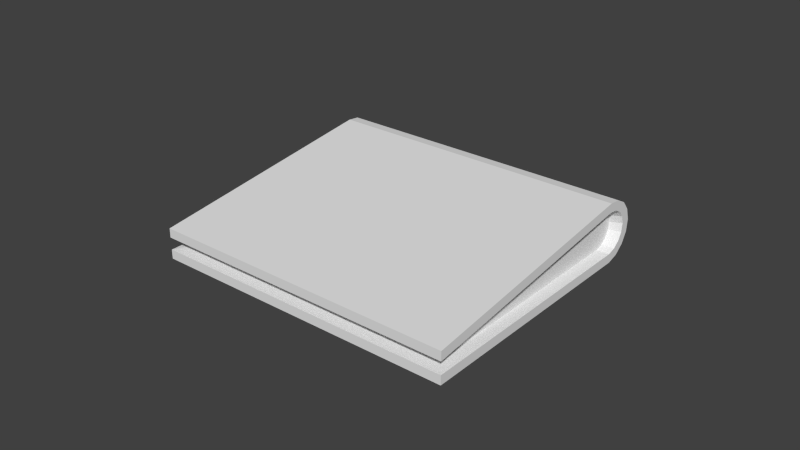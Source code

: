 # Source: misc.blend  (saved by Blender 2.68.0; exported with 4.5.12 LTS)
import bpy
from mathutils import Matrix  # noqa: F401  (used for matrix-valued properties, if any)

bpy.ops.wm.read_factory_settings(use_empty=True)
scene = bpy.context.scene
scene.name = 'Scene'

# ---- collections
col_collection_1 = bpy.data.collections.new('Collection 1'); scene.collection.children.link(col_collection_1)

# ---- world
world_world = bpy.data.worlds.new('World'); scene.world = world_world
world_world.color = (0.05088, 0.05088, 0.05088)
world_world.use_sun_shadow = False
world_world.sun_shadow_jitter_overblur = 0.0
world_world.cycles.sampling_method = 'MANUAL'
world_world.cycles.sample_map_resolution = 256

# ---- meshes
me_plane = bpy.data.meshes.new('Plane')
me_plane.from_pydata([(0.05, 1.863e-09, 0.04), (-0.05, 1.863e-09, 0.04), (0.05, 0.01083, -0.04909), (0.05, 0.006955, -0.04867), (0.05, 0.003534, -0.04679), (0.05, 0.001092, -0.04375), (0.05, -9.306e-08, -0.04), (-0.05, 0.0195, -0.04214), (-0.05, 0.01992, -0.03826), (-0.05, -9.306e-08, -0.04), (-0.05, 0.001092, -0.04375), (-0.05, 0.003534, -0.04679), (-0.05, 0.006955, -0.04867), (-0.05, 0.01083, -0.04909), (0.05, 0.01992, -0.03826), (0.05, 0.0195, -0.04214), (0.05, 0.01762, -0.04556), (0.05, 0.01458, -0.048), (-0.05, 0.01762, -0.04556), (-0.05, 0.01458, -0.048), (0.05, 0.01, 0.04), (-0.05, 0.01, 0.04), (0.05, 0.003, 0.04), (-0.05, 0.003, 0.04), (0.05, 0.007875, -0.04575), (0.05, 0.01057, -0.04605), (0.05, 0.0055, -0.04445), (0.05, 0.003805, -0.04234), (0.05, 0.003, -0.03957), (-0.05, 0.01057, -0.04605), (-0.05, 0.01317, -0.04529), (-0.05, 0.01528, -0.04359), (-0.05, 0.01658, -0.04122), (-0.05, 0.0169, -0.03829), (-0.05, 0.003, -0.03957), (-0.05, 0.003805, -0.04234), (-0.05, 0.0055, -0.04445), (-0.05, 0.007875, -0.04575), (0.05, 0.01658, -0.04122), (0.05, 0.0169, -0.03829), (0.05, 0.01528, -0.04359), (0.05, 0.01317, -0.04529), (0.05, 0.006994, 0.04), (-0.05, 0.006994, 0.04), (0.04632, 0.003467, 0.035), (-0.04632, 0.003467, 0.035), (0.04632, 0.007982, -0.04443), (0.04632, 0.01048, -0.04471), (0.04632, 0.005783, -0.04323), (0.04632, 0.004212, -0.04127), (0.04632, 0.003467, -0.03871), (-0.04632, 0.01048, -0.04471), (-0.04632, 0.01288, -0.044), (-0.04632, 0.01484, -0.04243), (-0.04632, 0.01605, -0.04023), (-0.04632, 0.01635, -0.03752), (-0.04632, 0.003467, -0.03871), (-0.04632, 0.004212, -0.04127), (-0.04632, 0.005783, -0.04323), (-0.04632, 0.007982, -0.04443), (0.04632, 0.01605, -0.04023), (0.04632, 0.01635, -0.03752), (0.04632, 0.01484, -0.04243), (0.04632, 0.01288, -0.044), (0.04632, 0.007166, 0.035), (-0.04632, 0.007166, 0.035)], [], [(15, 16, 18, 7), (5, 6, 9, 10), (17, 2, 13, 19), (2, 3, 12, 13), (14, 15, 7, 8), (4, 5, 10, 11), (16, 17, 19, 18), (3, 4, 11, 12), (9, 6, 0, 1), (8, 21, 20, 14), (26, 24, 46, 48), (30, 29, 51, 52), (33, 32, 54, 55), (22, 23, 1, 0), (25, 24, 3, 2), (24, 26, 4, 3), (26, 27, 5, 4), (27, 28, 6, 5), (29, 30, 19, 13), (30, 31, 18, 19), (31, 32, 7, 18), (32, 33, 8, 7), (34, 35, 10, 9), (35, 36, 11, 10), (36, 37, 12, 11), (37, 29, 13, 12), (39, 38, 15, 14), (38, 40, 16, 15), (40, 41, 17, 16), (41, 25, 2, 17), (43, 42, 20, 21), (28, 22, 0, 6), (23, 34, 9, 1), (42, 39, 14, 20), (33, 43, 21, 8), (44, 64, 65, 45), (48, 46, 47, 63, 62, 60, 61, 64, 44, 50, 49), (51, 59, 58, 57, 56, 45, 65, 55, 54, 53, 52), (34, 23, 45, 56), (25, 41, 63, 47), (38, 39, 61, 60), (36, 35, 57, 58), (32, 31, 53, 54), (28, 27, 49, 50), (24, 25, 47, 46), (43, 33, 55, 65), (22, 28, 50, 44), (41, 40, 62, 63), (29, 37, 59, 51), (35, 34, 56, 57), (31, 30, 52, 53), (27, 26, 48, 49), (23, 22, 44, 45), (39, 42, 64, 61), (42, 43, 65, 64), (40, 38, 60, 62), (37, 36, 58, 59)])
_uv = me_plane.uv_layers.new(name='UVMap')
_uv.uv.foreach_set('vector', [0.7739, 4.744e-05, 0.7893, 0.0, 0.7908, 0.4579, 0.7753, 0.458, 0.3823, 0.4591, 0.3655, 0.4591, 0.3669, 0.001121, 0.3837, 0.001173, 0.9287, 0.9171, 0.9122, 0.9172, 0.9108, 0.4592, 0.9273, 0.4592, 0.9122, 0.9172, 0.8943, 0.9172, 0.8929, 0.4593, 0.9108, 0.4592, 0.7562, 0.0001017, 0.7739, 4.744e-05, 0.7753, 0.458, 0.7576, 0.458, 0.3954, 0.4591, 0.3823, 0.4591, 0.3837, 0.001173, 0.3968, 0.001213, 0.9413, 0.9171, 0.9287, 0.9171, 0.9273, 0.4592, 0.9399, 0.4591, 0.8943, 0.9172, 0.8778, 0.9173, 0.8764, 0.4593, 0.8929, 0.4593, 0.3669, 0.001121, 0.3655, 0.4591, 0.0, 0.4579, 0.001405, 0.0, 0.7576, 0.458, 0.3982, 0.4591, 0.3968, 0.001204, 0.7562, 0.0001017, 0.8079, 0.04492, 0.8079, 0.03434, 0.8247, 0.03351, 0.8248, 0.0433, 0.7908, 0.03488, 0.7908, 0.02282, 0.8077, 0.02275, 0.8077, 0.03393, 0.356, 0.4602, 0.3695, 0.4603, 0.3651, 0.4771, 0.3526, 0.4771, 0.9609, 0.9171, 0.9595, 0.4592, 0.9733, 0.4591, 0.9747, 0.9171, 0.8334, 0.4731, 0.8211, 0.4745, 0.8169, 0.4611, 0.8346, 0.4591, 0.8211, 0.4745, 0.8103, 0.4805, 0.8012, 0.4698, 0.8169, 0.4611, 0.8103, 0.4805, 0.8025, 0.4902, 0.7901, 0.4837, 0.8012, 0.4698, 0.8025, 0.4902, 0.7989, 0.5028, 0.7851, 0.5009, 0.7901, 0.4837, 0.8337, 0.06496, 0.8218, 0.06839, 0.8154, 0.05595, 0.8325, 0.051, 0.8218, 0.06839, 0.8121, 0.07612, 0.8014, 0.06709, 0.8154, 0.05595, 0.8121, 0.07612, 0.8061, 0.08698, 0.7928, 0.08273, 0.8014, 0.06709, 0.8061, 0.08698, 0.8046, 0.1004, 0.7908, 0.1005, 0.7928, 0.08273, 0.8683, 0.0947, 0.8646, 0.08204, 0.8771, 0.07561, 0.882, 0.09278, 0.8646, 0.08204, 0.8569, 0.07234, 0.8659, 0.06164, 0.8771, 0.07561, 0.8569, 0.07234, 0.846, 0.06634, 0.8503, 0.053, 0.8659, 0.06164, 0.846, 0.06634, 0.8337, 0.06496, 0.8325, 0.051, 0.8503, 0.053, 0.8626, 0.5085, 0.861, 0.4951, 0.8744, 0.4909, 0.8764, 0.5086, 0.861, 0.4951, 0.855, 0.4843, 0.8657, 0.4752, 0.8744, 0.4909, 0.855, 0.4843, 0.8453, 0.4765, 0.8518, 0.4641, 0.8657, 0.4752, 0.8453, 0.4765, 0.8334, 0.4731, 0.8346, 0.4591, 0.8518, 0.4641, 0.3954, 0.4591, 0.3968, 0.9171, 0.3831, 0.9171, 0.3817, 0.4592, 0.7989, 0.5028, 0.8, 0.8672, 0.7863, 0.8673, 0.7851, 0.5009, 0.8672, 0.4591, 0.8683, 0.0947, 0.882, 0.09278, 0.8809, 0.4591, 0.8183, 0.8672, 0.8626, 0.5085, 0.8764, 0.5086, 0.832, 0.8671, 0.8046, 0.1004, 0.8489, 0.459, 0.8351, 0.459, 0.7908, 0.1005, 0.9595, 0.8833, 0.9426, 0.8834, 0.9413, 0.4592, 0.9582, 0.4591, 0.8926, 0.1009, 0.9026, 0.09533, 0.914, 0.09405, 0.9251, 0.09723, 0.9341, 0.1044, 0.9396, 0.1144, 0.941, 0.1269, 0.9, 0.4591, 0.8831, 0.4591, 0.882, 0.1216, 0.8854, 0.1099, 0.968, 0.09405, 0.9794, 0.09533, 0.9895, 0.1009, 0.9966, 0.1099, 1.0, 0.1216, 0.999, 0.4591, 0.982, 0.4591, 0.941, 0.1269, 0.9424, 0.1144, 0.948, 0.1044, 0.9569, 0.09723, 0.7625, 0.9171, 0.3982, 0.9183, 0.4211, 0.9013, 0.7586, 0.9003, 0.8078, 0.0221, 0.8078, 0.01004, 0.8247, 0.01099, 0.8247, 0.02216, 0.3681, 0.9182, 0.3546, 0.9182, 0.3513, 0.9013, 0.3638, 0.9013, 0.7851, 0.9171, 0.7753, 0.9171, 0.7704, 0.9002, 0.7795, 0.9002, 0.3695, 0.4603, 0.3808, 0.4603, 0.3755, 0.4772, 0.3651, 0.4771, 0.7611, 0.4592, 0.7739, 0.4592, 0.7691, 0.4761, 0.7573, 0.4761, 0.8079, 0.03434, 0.8078, 0.0221, 0.8247, 0.02216, 0.8247, 0.03351, 0.001405, 0.4591, 0.356, 0.4602, 0.3526, 0.4771, 0.02415, 0.4761, 0.3968, 0.4603, 0.7611, 0.4592, 0.7573, 0.4761, 0.4198, 0.4771, 0.8078, 0.01004, 0.8078, 0.0, 0.8246, 0.001697, 0.8247, 0.01099, 0.7908, 0.02282, 0.7909, 0.01057, 0.8077, 0.01141, 0.8077, 0.02275, 0.7753, 0.9171, 0.7625, 0.9171, 0.7586, 0.9003, 0.7704, 0.9002, 0.7908, 0.04492, 0.7908, 0.03488, 0.8077, 0.03393, 0.8076, 0.04322, 0.7739, 0.4592, 0.7837, 0.4591, 0.7782, 0.476, 0.7691, 0.4761, 0.3982, 0.9183, 0.3968, 0.4603, 0.4198, 0.4771, 0.4211, 0.9013, 0.3546, 0.9182, 0.0, 0.9171, 0.02285, 0.9003, 0.3513, 0.9013, 0.0, 0.9171, 0.001405, 0.4591, 0.02415, 0.4761, 0.02285, 0.9003, 0.3793, 0.9182, 0.3681, 0.9182, 0.3638, 0.9013, 0.3742, 0.9014, 0.7909, 0.01057, 0.7909, 0.0, 0.8078, 0.001614, 0.8077, 0.01141])
me_plane.use_remesh_preserve_volume = False
me_plane.use_remesh_preserve_attributes = False
me_plane.use_mirror_vertex_groups = False
me_plane.update()

# ---- objects
ob_itm_misc_wallet = bpy.data.objects.new('itm_misc_wallet', me_plane)

# ---- transforms, parenting, visibility, modifiers, constraints
ob_itm_misc_wallet.location = (0.0, 0.0, 0.0)
ob_itm_misc_wallet.rotation_euler = (1.571, 2.22e-16, 2.22e-16)
ob_itm_misc_wallet.lineart.crease_threshold = 0.0

# ---- collection membership
col_collection_1.objects.link(ob_itm_misc_wallet)

# ---- scene / render settings (as saved in the file)
scene.frame_start = 1; scene.frame_end = 250; scene.frame_set(1)
scene.render.engine = 'BLENDER_EEVEE_NEXT'
scene.render.image_settings.color_mode = 'RGB'
scene.render.image_settings.compression = 90
scene.render.resolution_percentage = 50
scene.render.dither_intensity = 0.0
scene.cycles.use_denoising = False
scene.cycles.samples = 10
scene.cycles.sampling_pattern = 'TABULATED_SOBOL'
scene.cycles.light_sampling_threshold = 0.0
scene.cycles.use_adaptive_sampling = False
scene.cycles.use_light_tree = False
scene.cycles.blur_glossy = 0.0
scene.cycles.volume_bounces = 1
scene.cycles.pixel_filter_type = 'GAUSSIAN'
scene.cycles.sample_clamp_indirect = 0.0
scene.view_settings.view_transform = 'Standard'
bpy.context.view_layer.update()

# ---- added for rendering (the .blend has no active camera and no usable light): camera, sun
cam_auto = bpy.data.cameras.new('AutoCamera')
cam_auto.lens = 50.0
cam_auto.sensor_width = 36.0
cam_auto.clip_end = 1000.0
ob_auto_camera = bpy.data.objects.new('AutoCamera', cam_auto)
scene.collection.objects.link(ob_auto_camera)
ob_auto_camera.location = (0.185045, -0.217507, 0.157998)
ob_auto_camera.rotation_euler = (1.09748, -7.21219e-08, 0.694738)
scene.camera = ob_auto_camera
light_auto_sun = bpy.data.lights.new('AutoSun', 'SUN')
light_auto_sun.energy = 3.0
light_auto_sun.angle = 0.0523599
ob_auto_sun = bpy.data.objects.new('AutoSun', light_auto_sun)
scene.collection.objects.link(ob_auto_sun)
ob_auto_sun.rotation_euler = (0.872665, 0.174533, 0.523599)
bpy.context.view_layer.update()
